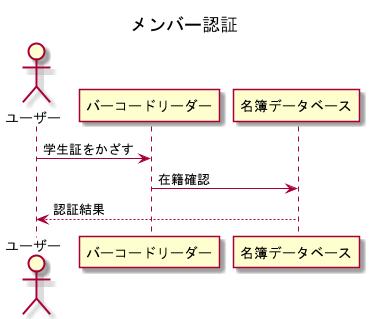

The diagram above was rendered by PlantUML. Its source (embedded in the PNG):
@startuml Auth

title メンバー認証

actor ユーザー as User
participant バーコードリーダー as Reader
participant 名簿データベース as MemberDB

User -> Reader : 学生証をかざす
Reader -> MemberDB : 在籍確認
MemberDB --> User : 認証結果

@enduml